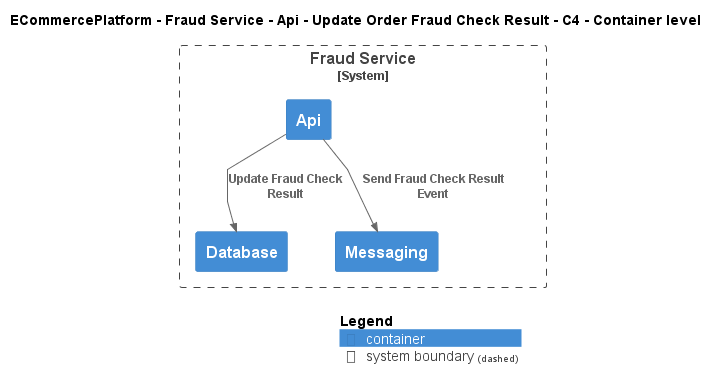

The diagram above was rendered by PlantUML. Its source (embedded in the PNG):
@startuml
!include ..\..\..\..\..\..\..\.c4s\C4_Container.puml

AddElementTag("c4interflow:lifecycle:new", $bgColor=green, $fontColor=#ffffff, $borderColor=green, $shadowing="False")
AddElementTag("c4interflow:lifecycle:changed", $bgColor=orange, $fontColor=#ffffff, $borderColor=orange, $shadowing="False")
AddElementTag("c4interflow:lifecycle:removed", $bgColor=red, $fontColor=#ffffff, $borderColor=red, $shadowing="False")

AddRelTag("c4interflow:lifecycle:new", $textColor=green, $lineColor=green)
AddRelTag("c4interflow:lifecycle:changed", $textColor=orange, $lineColor=orange)
AddRelTag("c4interflow:lifecycle:removed", $textColor=red, $lineColor=red)

SHOW_PERSON_PORTRAIT()
LAYOUT_TOP_DOWN()

skinparam linetype polyline

title ECommercePlatform - Fraud Service - Api - Update Order Fraud Check Result - C4 - Container level


System_Boundary(ECommercePlatform.SoftwareSystems.FraudService, "Fraud Service") {
    Container(ECommercePlatform.SoftwareSystems.FraudService.Containers.Api, "Api", "", "")
    Container(ECommercePlatform.SoftwareSystems.FraudService.Containers.Database, "Database", "", "")
    Container(ECommercePlatform.SoftwareSystems.FraudService.Containers.Messaging, "Messaging", "", "")
}

Rel(ECommercePlatform.SoftwareSystems.FraudService.Containers.Api, ECommercePlatform.SoftwareSystems.FraudService.Containers.Database, "Update Fraud Check Result")
Rel(ECommercePlatform.SoftwareSystems.FraudService.Containers.Api, ECommercePlatform.SoftwareSystems.FraudService.Containers.Messaging, "Send Fraud Check Result Event")


SHOW_LEGEND()
@enduml